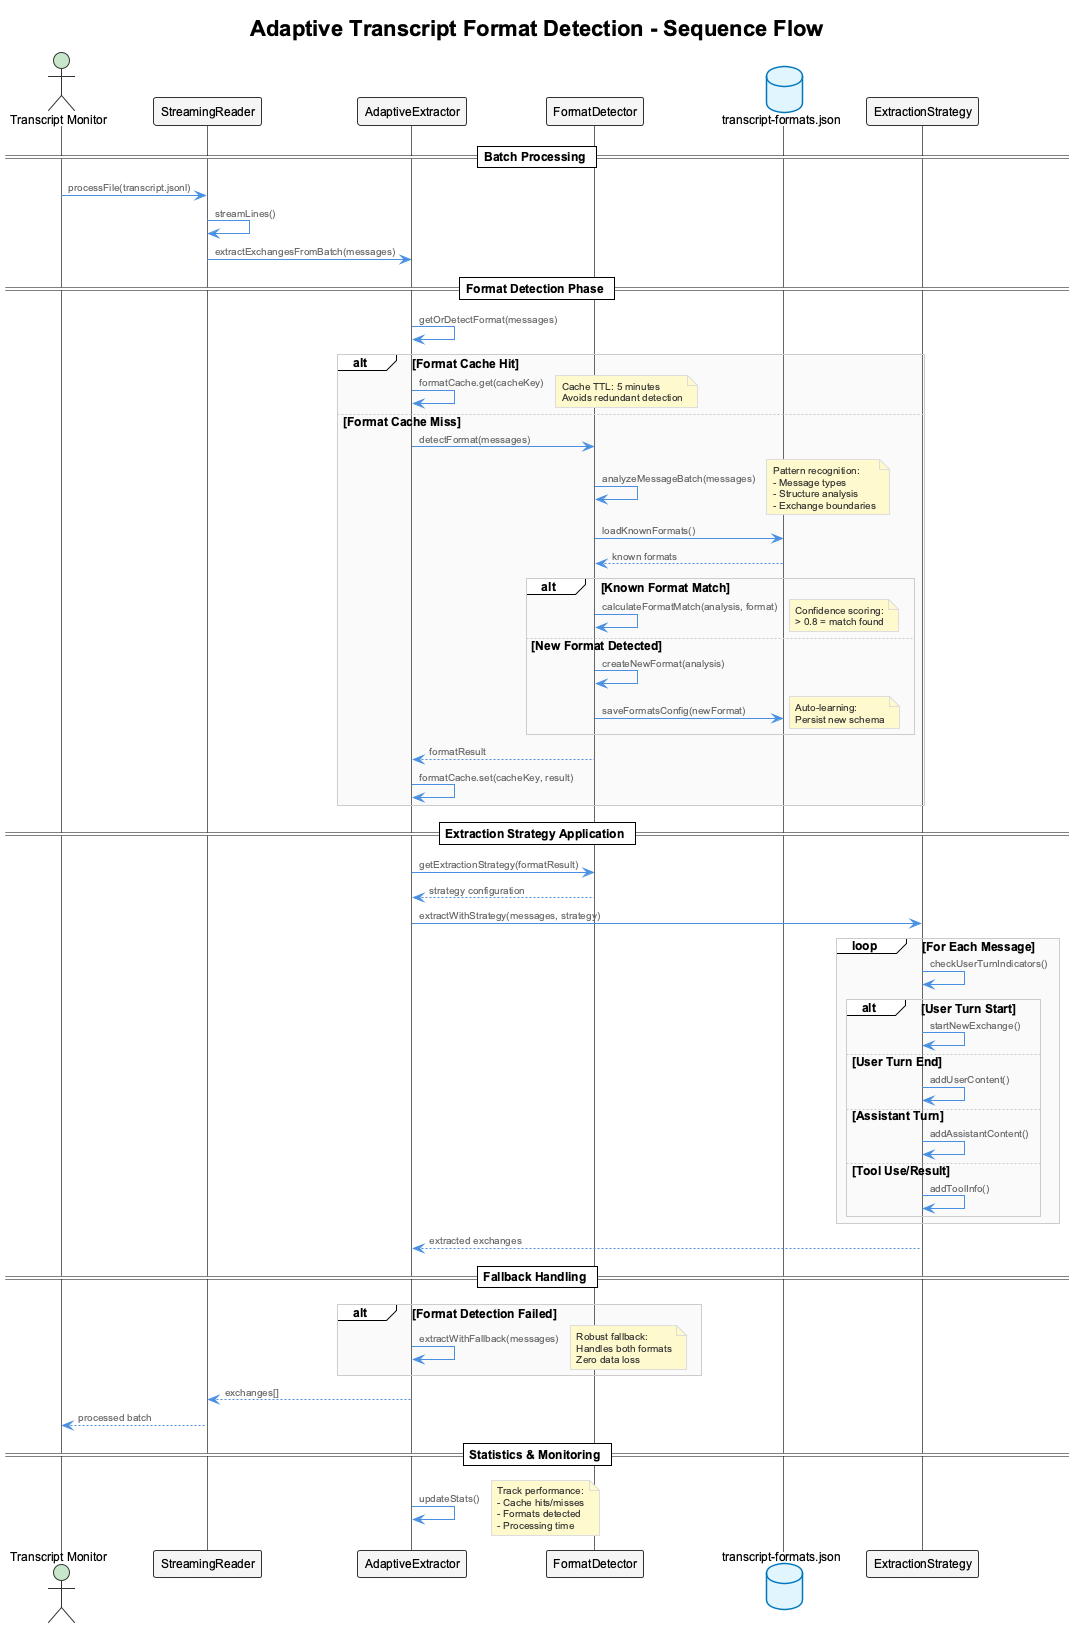

The diagram above was rendered by PlantUML. Its source (embedded in the PNG):
@startuml LSL Adaptive Format Detection Sequence
!include _standard-style.puml

title Adaptive Transcript Format Detection - Sequence Flow

actor "Transcript Monitor" as Monitor
participant "StreamingReader" as Reader
participant "AdaptiveExtractor" as Extractor
participant "FormatDetector" as Detector
database "transcript-formats.json" as Config
participant "ExtractionStrategy" as Strategy

== Batch Processing ==
Monitor -> Reader: processFile(transcript.jsonl)
Reader -> Reader: streamLines()
Reader -> Extractor: extractExchangesFromBatch(messages)

== Format Detection Phase ==
Extractor -> Extractor: getOrDetectFormat(messages)

alt Format Cache Hit
  Extractor -> Extractor: formatCache.get(cacheKey)
  note right: Cache TTL: 5 minutes\nAvoids redundant detection
else Format Cache Miss
  Extractor -> Detector: detectFormat(messages)
  
  Detector -> Detector: analyzeMessageBatch(messages)
  note right: Pattern recognition:\n- Message types\n- Structure analysis\n- Exchange boundaries
  
  Detector -> Config: loadKnownFormats()
  Config --> Detector: known formats
  
  alt Known Format Match
    Detector -> Detector: calculateFormatMatch(analysis, format)
    note right: Confidence scoring:\n> 0.8 = match found
  else New Format Detected
    Detector -> Detector: createNewFormat(analysis)
    Detector -> Config: saveFormatsConfig(newFormat)
    note right: Auto-learning:\nPersist new schema
  end
  
  Detector --> Extractor: formatResult
  Extractor -> Extractor: formatCache.set(cacheKey, result)
end

== Extraction Strategy Application ==
Extractor -> Detector: getExtractionStrategy(formatResult)
Detector --> Extractor: strategy configuration

Extractor -> Strategy: extractWithStrategy(messages, strategy)

loop For Each Message
  Strategy -> Strategy: checkUserTurnIndicators()
  alt User Turn Start
    Strategy -> Strategy: startNewExchange()
  else User Turn End  
    Strategy -> Strategy: addUserContent()
  else Assistant Turn
    Strategy -> Strategy: addAssistantContent()
  else Tool Use/Result
    Strategy -> Strategy: addToolInfo()
  end
end

Strategy --> Extractor: extracted exchanges

== Fallback Handling ==
alt Format Detection Failed
  Extractor -> Extractor: extractWithFallback(messages)
  note right: Robust fallback:\nHandles both formats\nZero data loss
end

Extractor --> Reader: exchanges[]
Reader --> Monitor: processed batch

== Statistics & Monitoring ==
Extractor -> Extractor: updateStats()
note right: Track performance:\n- Cache hits/misses\n- Formats detected\n- Processing time

@enduml